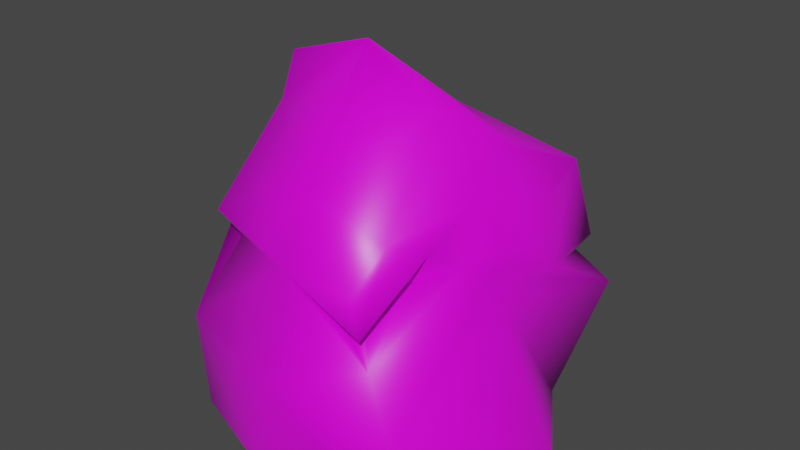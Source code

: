 # Source: rock.blend  (saved by Blender 2.91.10; exported with 4.5.12 LTS)
import bpy
from mathutils import Matrix  # noqa: F401  (used for matrix-valued properties, if any)

bpy.ops.wm.read_factory_settings(use_empty=True)
scene = bpy.context.scene
scene.name = 'Scene'

# ---- collections
col_collection = bpy.data.collections.new('Collection'); scene.collection.children.link(col_collection)

# ---- images (referenced by path relative to the original .blend; pixels are not part of the script)
import os
ASSET_DIR = os.environ.get("B2B_ASSET_DIR", "")  # directory of the original .blend (textures are referenced by path, not embedded)
HERE = os.path.dirname(os.path.abspath(__file__))  # packed textures are extracted next to this script under _unpacked/

def load_image(name, relpath, width, height, colorspace="sRGB"):
    """Load a texture the original file referenced (path relative to the .blend, or extracted next to this script)."""
    p = next((c for c in (os.path.join(HERE, relpath), os.path.join(ASSET_DIR, relpath)) if relpath and os.path.exists(c)), "")
    if p:
        img = bpy.data.images.load(p, check_existing=True)
        img.name = name
    else:  # same state as the original file: an image datablock whose file is absent (Cycles renders it pink)
        img = bpy.data.images.new(name, width, height)
        img.source = "FILE"
        img.filepath = "//" + (relpath or name)
    img.colorspace_settings.name = colorspace
    return img
img_rock = load_image('Rock', 'rock.png', 1024, 1024, 'sRGB')

# ---- materials (node trees are filled in below, after node groups)
mat_material = bpy.data.materials.new('Material')
mat_material.alpha_threshold = 0.0
mat_material.use_transparent_shadow = False
mat_material.line_color = (0.0, 0.0, 0.0, 1.0)

# ---- material node trees
mat_material.use_nodes = True; mat_material.node_tree.nodes.clear()
_N = mat_material.node_tree.nodes; _L = mat_material.node_tree.links
n0 = _N.new('ShaderNodeOutputMaterial'); n0.name = 'Material Output'; n0.location = (300, 300)
n1 = _N.new('ShaderNodeBsdfPrincipled'); n1.name = 'Principled BSDF'; n1.location = (10, 300)
n1.distribution = 'GGX'
n1.subsurface_method = 'BURLEY'
n1.inputs[2].default_value = 0.4
n1.inputs[3].default_value = 1.45
n1.inputs[27].default_value = (0.0, 0.0, 0.0, 1.0)
n1.inputs[28].default_value = 1.0
n2 = _N.new('ShaderNodeTexImage'); n2.name = 'Image Texture'; n2.location = (-280, 279)
n2.image = img_rock
_L.new(n1.outputs[0], n0.inputs[0])
_L.new(n2.outputs[0], n1.inputs[0])
n0.is_active_output = True

# ---- world
world_world = bpy.data.worlds.new('World'); scene.world = world_world
world_world.use_nodes = True; world_world.node_tree.nodes.clear()
_N = world_world.node_tree.nodes; _L = world_world.node_tree.links
n0 = _N.new('ShaderNodeOutputWorld'); n0.name = 'World Output'; n0.location = (300, 300)
n1 = _N.new('ShaderNodeBackground'); n1.name = 'Background'; n1.location = (10, 300)
n1.inputs[0].default_value = (0.05088, 0.05088, 0.05088, 1.0)
_L.new(n1.outputs[0], n0.inputs[0])
n0.is_active_output = True
world_world.color = (0.05088, 0.05088, 0.05088)
world_world.use_sun_shadow = False
world_world.sun_shadow_jitter_overblur = 0.0

# ---- meshes
me_cube_002 = bpy.data.meshes.new('Cube.002')
me_cube_002.from_pydata([(-0.7409, -0.7304, -1.0), (-0.5487, -0.733, 0.2424), (-0.564, 0.5725, -1.0), (-0.625, 0.5438, 0.5289), (0.545, -0.8215, -1.0), (0.5454, -0.9784, 0.2541), (0.6415, 0.5608, -1.0), (0.7151, 0.4955, 0.453), (0.0, 1.0, -1.0), (0.002202, 0.7965, 0.3489), (0.0, -1.0, -1.0), (0.002451, -0.7194, 0.4903), (-1.0, 0.0, -1.0), (-0.5073, -0.2022, 0.9325), (1.0, 0.0, -1.0), (0.4959, -0.3232, 0.8874), (-0.009142, -0.2172, 1.093), (-0.7303, -0.7871, -0.4086), (-0.8125, 0.7719, -0.2356), (0.823, 0.7548, -0.314), (0.7911, -1.0, -0.4204), (0.0, -1.0, -0.4204), (0.001101, 0.8983, -0.3256), (0.748, -0.1616, -0.05628), (-0.8542, -0.03173, 0.006599), (0.001692, 0.8436, 0.03676), (0.5851, 0.1717, 0.5811), (0.5511, -0.7561, 0.4217), (0.6152, -0.2467, 0.4407), (0.7097, -0.1861, 0.08699), (0.7461, 0.6484, -0.0161), (0.7486, 0.2805, -0.04684), (0.4349, 0.7268, -0.08069), (0.6093, -0.5322, 0.3071), (0.6581, 0.5746, -0.1578), (0.7772, -0.8097, -0.7051), (0.6678, -1.0, -0.8213), (0.2266, -1.0, -1.0), (-0.5923, 0.3367, 0.6409), (-0.5869, -0.1631, 0.7201), (-0.7001, -0.1075, 0.418), (-0.5139, -0.6164, 0.0659), (-0.4934, -0.313, 0.7092), (-0.6964, -0.4752, 0.1203), (0.001483, -0.8302, 0.1307), (0.6095, -1.0, 0.08357), (0.4388, -0.8821, 0.02021), (-0.2203, -0.7557, 0.1448), (0.6631, -0.3468, 0.1892), (0.6581, -1.0, -0.05142), (-0.5516, -0.5256, -0.01089), (-0.001523, 0.4637, 0.5931), (-0.4916, 0.07712, 0.5518), (-0.3806, 0.3773, 0.5052), (0.5139, -0.8452, 0.0452), (0.5189, -0.5789, 0.1472), (0.8138, -0.1213, 0.2716)], [], [(24, 40, 3, 18), (22, 25, 32, 19), (23, 29, 48, 49, 20), (21, 44, 47, 41, 17), (16, 13, 42, 11), (27, 11, 5), (20, 49, 46, 44, 21), (18, 3, 9, 25, 22), (7, 9, 51, 26), (9, 3, 51), (19, 31, 29, 23), (17, 41, 50), (0, 17, 24, 12), (6, 19, 23, 14), (2, 18, 22, 8), (4, 36, 37), (10, 21, 17, 0), (14, 23, 20, 35), (8, 22, 19, 6), (12, 24, 18, 2), (15, 16, 11, 27), (29, 31, 30, 7, 56), (28, 26, 15), (30, 32, 25, 9, 7), (27, 33, 28, 15), (28, 33, 48, 56), (31, 34, 30), (19, 32, 34), (34, 32, 30), (34, 31, 19), (35, 20, 36), (36, 4, 14, 35), (37, 36, 20, 21, 10), (38, 40, 52), (39, 13, 38), (11, 42, 1), (43, 41, 1), (17, 50, 43), (39, 42, 13), (44, 46, 45, 5), (47, 44, 11, 1), (46, 54, 45), (45, 33, 27, 5), (41, 47, 1), (50, 41, 43), (40, 43, 1, 42, 39), (40, 24, 43), (24, 17, 43), (49, 48, 55, 54), (26, 51, 16, 15), (51, 38, 13, 16), (38, 51, 53), (52, 40, 39), (39, 38, 52), (3, 40, 38), (53, 51, 3), (3, 38, 53), (11, 44, 5), (54, 46, 49), (54, 55, 33, 45), (33, 55, 48), (56, 7, 26, 28), (56, 48, 29)])
me_cube_002.polygons.foreach_set('use_smooth', [True] * 63)
_uv = me_cube_002.uv_layers.new(name='UVMap')
_uv.uv.foreach_set('vector', [0.675, 0.6959, 0.6239, 0.6336, 0.7114, 0.4986, 0.8736, 0.6336, 0.7453, 0.2311, 0.6957, 0.2976, 0.6189, 0.2234, 0.5751, 0.1276, 0.3214, 0.3399, 0.3406, 0.3594, 0.3382, 0.4046, 0.2208, 0.5188, 0.1362, 0.4657, 0.2908, 0.7592, 0.375, 0.6585, 0.4394, 0.6852, 0.4934, 0.7353, 0.4493, 0.8698, 0.5242, 0.4931, 0.5599, 0.5556, 0.5433, 0.5993, 0.43, 0.5928, 0.3336, 0.5201, 0.43, 0.5928, 0.2691, 0.5491, 0.1318, 0.6329, 0.2192, 0.5796, 0.2777, 0.6026, 0.375, 0.6585, 0.2908, 0.7592, 0.8763, 0.3856, 0.7114, 0.4986, 0.6529, 0.3548, 0.6957, 0.2976, 0.7453, 0.2311, 0.5091, 0.2891, 0.6529, 0.3548, 0.6107, 0.4002, 0.4843, 0.3619, 0.6529, 0.3548, 0.7114, 0.4986, 0.6107, 0.4002, 0.4117, 0.1258, 0.3898, 0.2568, 0.3406, 0.3594, 0.3214, 0.3399, 0.5502, 0.8715, 0.5133, 0.7356, 0.5541, 0.7731, 0.6328, 0.9999, 0.5502, 0.8715, 0.675, 0.6959, 0.8098, 0.9087, 0.2506, 0.03061, 0.4117, 0.1258, 0.3214, 0.3399, 0.1518, 0.1681, 0.9722, 0.212, 0.8763, 0.3856, 0.7453, 0.2311, 0.8456, 0.1001, 0.07551, 0.7805, 0.09287, 0.735, 0.1551, 0.8416, 0.2019, 0.8775, 0.2908, 0.7592, 0.4493, 0.8698, 0.3653, 0.9973, 0.1518, 0.1681, 0.3214, 0.3399, 0.1362, 0.4657, 0.09668, 0.3872, 0.8456, 0.1001, 0.7453, 0.2311, 0.5751, 0.1276, 0.6918, 9.859e-05, 0.8098, 0.9087, 0.675, 0.6959, 0.8736, 0.6336, 0.9722, 0.8215, 0.448, 0.4685, 0.5242, 0.4931, 0.43, 0.5928, 0.3336, 0.5201, 0.3406, 0.3594, 0.3898, 0.2568, 0.454, 0.1967, 0.5091, 0.2891, 0.3575, 0.3765, 0.3881, 0.4076, 0.4843, 0.3619, 0.448, 0.4685, 0.5464, 0.1977, 0.6189, 0.2234, 0.6957, 0.2976, 0.6529, 0.3548, 0.5091, 0.2891, 0.3336, 0.5201, 0.3354, 0.4567, 0.3881, 0.4076, 0.448, 0.4685, 0.3881, 0.4076, 0.3354, 0.4567, 0.3382, 0.4046, 0.3575, 0.3765, 0.3898, 0.2568, 0.4421, 0.1768, 0.454, 0.1967, 0.5751, 0.1276, 0.6189, 0.2234, 0.5545, 0.178, 0.5545, 0.178, 0.6189, 0.2234, 0.5464, 0.1977, 0.4421, 0.1768, 0.3898, 0.2568, 0.4117, 0.1258, 0.09668, 0.3872, 0.1362, 0.4657, 0.04206, 0.416, 0.04206, 0.416, 9.859e-05, 0.3939, 0.1518, 0.1681, 0.09668, 0.3872, 0.1551, 0.8416, 0.09287, 0.735, 0.1318, 0.6329, 0.2908, 0.7592, 0.2019, 0.8775, 0.6693, 0.5144, 0.6239, 0.6336, 0.6257, 0.5733, 0.5863, 0.5878, 0.5599, 0.5556, 0.6693, 0.5144, 0.43, 0.5928, 0.5433, 0.5993, 0.5042, 0.7021, 0.5556, 0.7335, 0.5133, 0.7356, 0.5042, 0.7021, 0.5502, 0.8715, 0.5541, 0.7731, 0.5556, 0.7335, 0.5863, 0.5878, 0.5433, 0.5993, 0.5599, 0.5556, 0.375, 0.6585, 0.2777, 0.6026, 0.2512, 0.5601, 0.2691, 0.5491, 0.4394, 0.6852, 0.375, 0.6585, 0.43, 0.5928, 0.5042, 0.7021, 0.2777, 0.6026, 0.2369, 0.5688, 0.2512, 0.5601, 0.2517, 0.5382, 0.3354, 0.4567, 0.3336, 0.5201, 0.2691, 0.5491, 0.4934, 0.7353, 0.4394, 0.6852, 0.5042, 0.7021, 0.5541, 0.7731, 0.5133, 0.7356, 0.5556, 0.7335, 0.6239, 0.6336, 0.5556, 0.7335, 0.5042, 0.7021, 0.5433, 0.5993, 0.5863, 0.5878, 0.6239, 0.6336, 0.675, 0.6959, 0.5556, 0.7335, 0.675, 0.6959, 0.5502, 0.8715, 0.5556, 0.7335, 0.2208, 0.5188, 0.3382, 0.4046, 0.3043, 0.4604, 0.2379, 0.5295, 0.4843, 0.3619, 0.6107, 0.4002, 0.5242, 0.4931, 0.448, 0.4685, 0.6107, 0.4002, 0.6693, 0.5144, 0.5599, 0.5556, 0.5242, 0.4931, 0.6693, 0.5144, 0.6107, 0.4002, 0.6743, 0.4845, 0.6257, 0.5733, 0.6239, 0.6336, 0.5863, 0.5878, 0.5863, 0.5878, 0.6693, 0.5144, 0.6257, 0.5733, 0.7114, 0.4986, 0.6239, 0.6336, 0.6693, 0.5144, 0.6743, 0.4845, 0.6107, 0.4002, 0.7114, 0.4986, 0.7114, 0.4986, 0.6693, 0.5144, 0.6743, 0.4845, 0.43, 0.5928, 0.375, 0.6585, 0.2691, 0.5491, 0.2369, 0.5688, 0.2777, 0.6026, 0.2192, 0.5796, 0.2379, 0.5295, 0.3043, 0.4604, 0.3354, 0.4567, 0.2517, 0.5382, 0.3354, 0.4567, 0.3043, 0.4604, 0.3382, 0.4046, 0.3575, 0.3765, 0.5091, 0.2891, 0.4843, 0.3619, 0.3881, 0.4076, 0.3575, 0.3765, 0.3382, 0.4046, 0.3406, 0.3594])
me_cube_002.materials.append(mat_material)
me_cube_002.use_remesh_fix_poles = True
me_cube_002.use_remesh_preserve_attributes = False
me_cube_002.use_mirror_vertex_groups = False
me_cube_002.update()

# ---- objects
ob_cube = bpy.data.objects.new('Cube', me_cube_002)

# ---- transforms, parenting, visibility, modifiers, constraints
ob_cube.location = (0.0, 0.0, 1.0)
ob_cube.lineart.crease_threshold = 0.0

# ---- collection membership
col_collection.objects.link(ob_cube)

# ---- scene / render settings (as saved in the file)
scene.frame_start = 1; scene.frame_end = 250; scene.frame_set(1)
scene.render.engine = 'BLENDER_EEVEE_NEXT'
scene.cycles.use_denoising = False
scene.cycles.samples = 128
scene.cycles.sampling_pattern = 'TABULATED_SOBOL'
scene.cycles.use_adaptive_sampling = False
scene.cycles.use_light_tree = False
scene.view_settings.view_transform = 'Filmic'
bpy.context.view_layer.update()

# ---- added for rendering (the .blend has no active camera and no usable light): camera, sun
cam_auto = bpy.data.cameras.new('AutoCamera')
cam_auto.lens = 50.0
cam_auto.sensor_width = 36.0
cam_auto.clip_end = 1000.0
ob_auto_camera = bpy.data.objects.new('AutoCamera', cam_auto)
scene.collection.objects.link(ob_auto_camera)
ob_auto_camera.location = (3.25535, -3.90642, 3.65064)
ob_auto_camera.rotation_euler = (1.09748, -7.21219e-08, 0.694738)
scene.camera = ob_auto_camera
light_auto_sun = bpy.data.lights.new('AutoSun', 'SUN')
light_auto_sun.energy = 3.0
light_auto_sun.angle = 0.0523599
ob_auto_sun = bpy.data.objects.new('AutoSun', light_auto_sun)
scene.collection.objects.link(ob_auto_sun)
ob_auto_sun.rotation_euler = (0.872665, 0.174533, 0.523599)
bpy.context.view_layer.update()
